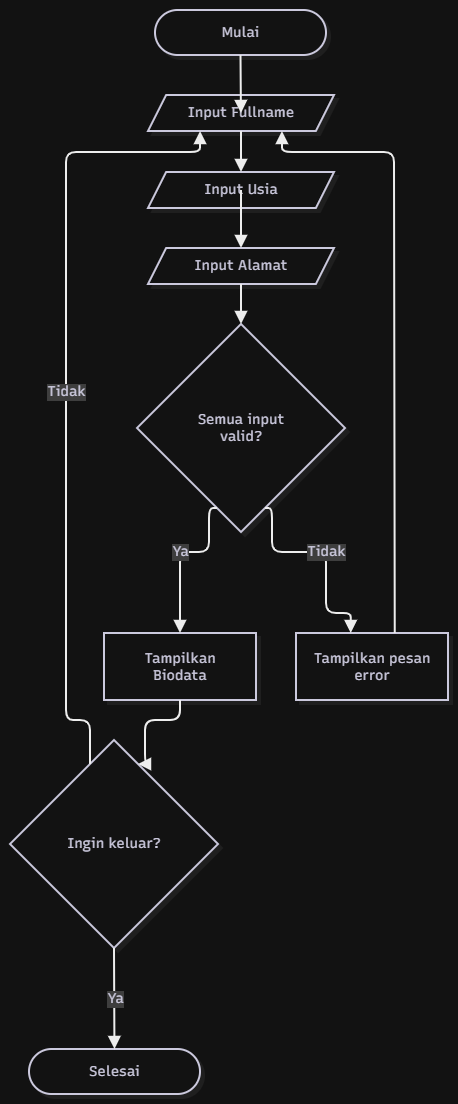

The diagram above was exported from draw.io. Its source (the exported page's mxGraphModel, read from the mxfile embedded in the PNG):
<mxGraphModel dx="2037" dy="1163" grid="1" gridSize="10" guides="1" tooltips="1" connect="1" arrows="1" fold="1" page="1" pageScale="1" pageWidth="850" pageHeight="1100" math="0" shadow="0">
  <root>
    <mxCell id="0" />
    <mxCell id="1" parent="0" />
    <UserObject label="" mermaidData="{&#10;  &quot;data&quot;: &quot;\nflowchart TD;\n    A([Mulai]) --&gt; B[/Input Fullname/]\n    B --&gt; C[/Input Usia/]\n    C --&gt; D[/Input Alamat/]\n    D --&gt; E{Semua input valid?}\n    E -- Tidak --&gt; F[Tampilkan pesan error]\n    F --&gt; B\n    E -- Ya --&gt; G[Tampilkan Biodata]\n    G --&gt; H{Ingin keluar?}\n    H -- Ya --&gt; I([Selesai])\n    H -- Tidak --&gt; B\n&quot;,&#10;  &quot;config&quot;: null,&#10;  &quot;version&quot;: &quot;12&quot;&#10;}" id="EKhZrToDp2TofpgsyglR-10">
      <mxCell connectable="0" parent="1" style="group;transparentBounds=1;editIcon=1;lockedGroup=0;groupPadding=10;" vertex="1">
        <mxGeometry as="geometry" />
      </mxCell>
    </UserObject>
    <UserObject label="Mulai" mermaidId="n:A" mermaidBaseStyle="html=1;rounded=1;whiteSpace=wrap;arcSize=50;strokeWidth=2;fillColor=#ffffff;strokeColor=#28253D;fontColor=#28253D;fontFamily=Recursive;fontSize=14;shadow=1;shadowColor=#000000;shadowOffsetX=4;shadowOffsetY=4;shadowBlur=0;shadowOpacity=6;" mermaidBaseValue="Mulai" id="EKhZrToDp2TofpgsyglR-11">
      <mxCell parent="EKhZrToDp2TofpgsyglR-10" style="html=1;rounded=1;whiteSpace=wrap;arcSize=50;strokeWidth=2;fillColor=#ffffff;strokeColor=#28253D;fontColor=#28253D;fontFamily=Recursive;fontSize=14;shadow=1;shadowColor=#000000;shadowOffsetX=4;shadowOffsetY=4;shadowBlur=0;shadowOpacity=6;fontSource=https%3A%2F%2Ffonts.googleapis.com%2Fcss%3Ffamily%3DRecursive;" vertex="1">
        <mxGeometry height="45" width="171" x="325" y="70" as="geometry" />
      </mxCell>
    </UserObject>
    <UserObject label="Input Fullname" mermaidId="n:B" mermaidBaseStyle="html=1;shape=parallelogram;perimeter=parallelogramPerimeter;fixedSize=1;size=18.125;strokeWidth=2;whiteSpace=wrap;fillColor=#ffffff;strokeColor=#28253D;fontColor=#28253D;fontFamily=Recursive;fontSize=14;shadow=1;shadowColor=#000000;shadowOffsetX=4;shadowOffsetY=4;shadowBlur=0;shadowOpacity=6;" mermaidBaseValue="Input Fullname" id="EKhZrToDp2TofpgsyglR-12">
      <mxCell parent="EKhZrToDp2TofpgsyglR-10" style="html=1;shape=parallelogram;perimeter=parallelogramPerimeter;fixedSize=1;size=18.125;strokeWidth=2;whiteSpace=wrap;fillColor=#ffffff;strokeColor=#28253D;fontColor=#28253D;fontFamily=Recursive;fontSize=14;shadow=1;shadowColor=#000000;shadowOffsetX=4;shadowOffsetY=4;shadowBlur=0;shadowOpacity=6;fontSource=https%3A%2F%2Ffonts.googleapis.com%2Fcss%3Ffamily%3DRecursive;" vertex="1">
        <mxGeometry height="36" width="186" x="318" y="155" as="geometry" />
      </mxCell>
    </UserObject>
    <UserObject label="Input Usia" mermaidId="n:C" mermaidBaseStyle="html=1;shape=parallelogram;perimeter=parallelogramPerimeter;fixedSize=1;size=18.125;strokeWidth=2;whiteSpace=wrap;fillColor=#ffffff;strokeColor=#28253D;fontColor=#28253D;fontFamily=Recursive;fontSize=14;shadow=1;shadowColor=#000000;shadowOffsetX=4;shadowOffsetY=4;shadowBlur=0;shadowOpacity=6;" mermaidBaseValue="Input Usia" id="EKhZrToDp2TofpgsyglR-13">
      <mxCell parent="EKhZrToDp2TofpgsyglR-10" style="html=1;shape=parallelogram;perimeter=parallelogramPerimeter;fixedSize=1;size=18.125;strokeWidth=2;whiteSpace=wrap;fillColor=#ffffff;strokeColor=#28253D;fontColor=#28253D;fontFamily=Recursive;fontSize=14;shadow=1;shadowColor=#000000;shadowOffsetX=4;shadowOffsetY=4;shadowBlur=0;shadowOpacity=6;fontSource=https%3A%2F%2Ffonts.googleapis.com%2Fcss%3Ffamily%3DRecursive;" vertex="1">
        <mxGeometry height="36" width="186" x="318" y="232" as="geometry" />
      </mxCell>
    </UserObject>
    <UserObject label="Input Alamat" mermaidId="n:D" mermaidBaseStyle="html=1;shape=parallelogram;perimeter=parallelogramPerimeter;fixedSize=1;size=18.125;strokeWidth=2;whiteSpace=wrap;fillColor=#ffffff;strokeColor=#28253D;fontColor=#28253D;fontFamily=Recursive;fontSize=14;shadow=1;shadowColor=#000000;shadowOffsetX=4;shadowOffsetY=4;shadowBlur=0;shadowOpacity=6;" mermaidBaseValue="Input Alamat" id="EKhZrToDp2TofpgsyglR-14">
      <mxCell parent="EKhZrToDp2TofpgsyglR-10" style="html=1;shape=parallelogram;perimeter=parallelogramPerimeter;fixedSize=1;size=18.125;strokeWidth=2;whiteSpace=wrap;fillColor=#ffffff;strokeColor=#28253D;fontColor=#28253D;fontFamily=Recursive;fontSize=14;shadow=1;shadowColor=#000000;shadowOffsetX=4;shadowOffsetY=4;shadowBlur=0;shadowOpacity=6;fontSource=https%3A%2F%2Ffonts.googleapis.com%2Fcss%3Ffamily%3DRecursive;" vertex="1">
        <mxGeometry height="36" width="186" x="318" y="308" as="geometry" />
      </mxCell>
    </UserObject>
    <UserObject label="Semua input valid?" mermaidId="n:E" mermaidBaseStyle="rhombus;html=1;strokeWidth=2;whiteSpace=wrap;fillColor=#ffffff;strokeColor=#28253D;fontColor=#28253D;fontFamily=Recursive;fontSize=14;shadow=1;shadowColor=#000000;shadowOffsetX=4;shadowOffsetY=4;shadowBlur=0;shadowOpacity=6;" mermaidBaseValue="Semua input valid?" id="EKhZrToDp2TofpgsyglR-15">
      <mxCell parent="EKhZrToDp2TofpgsyglR-10" style="rhombus;html=1;strokeWidth=2;whiteSpace=wrap;fillColor=#ffffff;strokeColor=#28253D;fontColor=#28253D;fontFamily=Recursive;fontSize=14;shadow=1;shadowColor=#000000;shadowOffsetX=4;shadowOffsetY=4;shadowBlur=0;shadowOpacity=6;labelWidth=120;fontSource=https%3A%2F%2Ffonts.googleapis.com%2Fcss%3Ffamily%3DRecursive;" vertex="1">
        <mxGeometry height="208" width="208" x="307" y="384" as="geometry" />
      </mxCell>
    </UserObject>
    <UserObject label="Tampilkan pesan error" mermaidId="n:F" mermaidBaseStyle="html=1;whiteSpace=wrap;strokeWidth=2;fillColor=#ffffff;strokeColor=#28253D;fontColor=#28253D;fontFamily=Recursive;fontSize=14;shadow=1;shadowColor=#000000;shadowOffsetX=4;shadowOffsetY=4;shadowBlur=0;shadowOpacity=6;" mermaidBaseValue="Tampilkan pesan error" id="EKhZrToDp2TofpgsyglR-16">
      <mxCell parent="EKhZrToDp2TofpgsyglR-10" style="html=1;whiteSpace=wrap;strokeWidth=2;fillColor=#ffffff;strokeColor=#28253D;fontColor=#28253D;fontFamily=Recursive;fontSize=14;shadow=1;shadowColor=#000000;shadowOffsetX=4;shadowOffsetY=4;shadowBlur=0;shadowOpacity=6;labelWidth=120;fontSource=https%3A%2F%2Ffonts.googleapis.com%2Fcss%3Ffamily%3DRecursive;" vertex="1">
        <mxGeometry height="67" width="152" x="466" y="693" as="geometry" />
      </mxCell>
    </UserObject>
    <UserObject label="Tampilkan Biodata" mermaidId="n:G" mermaidBaseStyle="html=1;whiteSpace=wrap;strokeWidth=2;fillColor=#ffffff;strokeColor=#28253D;fontColor=#28253D;fontFamily=Recursive;fontSize=14;shadow=1;shadowColor=#000000;shadowOffsetX=4;shadowOffsetY=4;shadowBlur=0;shadowOpacity=6;" mermaidBaseValue="Tampilkan Biodata" id="EKhZrToDp2TofpgsyglR-17">
      <mxCell parent="EKhZrToDp2TofpgsyglR-10" style="html=1;whiteSpace=wrap;strokeWidth=2;fillColor=#ffffff;strokeColor=#28253D;fontColor=#28253D;fontFamily=Recursive;fontSize=14;shadow=1;shadowColor=#000000;shadowOffsetX=4;shadowOffsetY=4;shadowBlur=0;shadowOpacity=6;labelWidth=120;fontSource=https%3A%2F%2Ffonts.googleapis.com%2Fcss%3Ffamily%3DRecursive;" vertex="1">
        <mxGeometry height="67" width="152" x="274" y="693" as="geometry" />
      </mxCell>
    </UserObject>
    <UserObject label="Ingin keluar?" mermaidId="n:H" mermaidBaseStyle="rhombus;html=1;strokeWidth=2;whiteSpace=wrap;fillColor=#ffffff;strokeColor=#28253D;fontColor=#28253D;fontFamily=Recursive;fontSize=14;shadow=1;shadowColor=#000000;shadowOffsetX=4;shadowOffsetY=4;shadowBlur=0;shadowOpacity=6;" mermaidBaseValue="Ingin keluar?" id="EKhZrToDp2TofpgsyglR-18">
      <mxCell parent="EKhZrToDp2TofpgsyglR-10" style="rhombus;html=1;strokeWidth=2;whiteSpace=wrap;fillColor=#ffffff;strokeColor=#28253D;fontColor=#28253D;fontFamily=Recursive;fontSize=14;shadow=1;shadowColor=#000000;shadowOffsetX=4;shadowOffsetY=4;shadowBlur=0;shadowOpacity=6;fontSource=https%3A%2F%2Ffonts.googleapis.com%2Fcss%3Ffamily%3DRecursive;" vertex="1">
        <mxGeometry height="208" width="208" x="180" y="800" as="geometry" />
      </mxCell>
    </UserObject>
    <UserObject label="Selesai" mermaidId="n:I" mermaidBaseStyle="html=1;rounded=1;whiteSpace=wrap;arcSize=50;strokeWidth=2;fillColor=#ffffff;strokeColor=#28253D;fontColor=#28253D;fontFamily=Recursive;fontSize=14;shadow=1;shadowColor=#000000;shadowOffsetX=4;shadowOffsetY=4;shadowBlur=0;shadowOpacity=6;" mermaidBaseValue="Selesai" id="EKhZrToDp2TofpgsyglR-19">
      <mxCell parent="EKhZrToDp2TofpgsyglR-10" style="html=1;rounded=1;whiteSpace=wrap;arcSize=50;strokeWidth=2;fillColor=#ffffff;strokeColor=#28253D;fontColor=#28253D;fontFamily=Recursive;fontSize=14;shadow=1;shadowColor=#000000;shadowOffsetX=4;shadowOffsetY=4;shadowBlur=0;shadowOpacity=6;fontSource=https%3A%2F%2Ffonts.googleapis.com%2Fcss%3Ffamily%3DRecursive;" vertex="1">
        <mxGeometry height="45" width="171" x="199" y="1109" as="geometry" />
      </mxCell>
    </UserObject>
    <UserObject label="" mermaidId="e:A-&gt;B#0" mermaidBaseStyle="edgeStyle=orthogonalEdgeStyle;rounded=1;curved=0;startArrow=none;endArrow=block;endSize=8;jumpStyle=arc;jumpSize=12;strokeColor=#000000;exitX=0.5;exitY=1;entryX=0.5;entryY=0.01;strokeWidth=2;targetPerimeterSpacing=4;" mermaidBaseValue="" id="EKhZrToDp2TofpgsyglR-20">
      <mxCell edge="1" parent="EKhZrToDp2TofpgsyglR-10" source="EKhZrToDp2TofpgsyglR-11" style="edgeStyle=orthogonalEdgeStyle;rounded=1;curved=0;startArrow=none;endArrow=block;endSize=8;jumpStyle=arc;jumpSize=12;strokeColor=#000000;exitX=0.5;exitY=1;entryX=0.5;entryY=0.01;strokeWidth=2;targetPerimeterSpacing=4;" target="EKhZrToDp2TofpgsyglR-12">
        <mxGeometry relative="1" as="geometry">
          <Array as="points" />
        </mxGeometry>
      </mxCell>
    </UserObject>
    <UserObject label="" mermaidId="e:B-&gt;C#0" mermaidBaseStyle="edgeStyle=orthogonalEdgeStyle;rounded=1;curved=0;startArrow=none;endArrow=block;endSize=8;jumpStyle=arc;jumpSize=12;strokeColor=#000000;exitX=0.5;exitY=1;entryX=0.5;entryY=0;strokeWidth=2;targetPerimeterSpacing=4;" mermaidBaseValue="" id="EKhZrToDp2TofpgsyglR-21">
      <mxCell edge="1" parent="EKhZrToDp2TofpgsyglR-10" source="EKhZrToDp2TofpgsyglR-12" style="edgeStyle=orthogonalEdgeStyle;rounded=1;curved=0;startArrow=none;endArrow=block;endSize=8;jumpStyle=arc;jumpSize=12;strokeColor=#000000;exitX=0.5;exitY=1;entryX=0.5;entryY=0;strokeWidth=2;targetPerimeterSpacing=4;" target="EKhZrToDp2TofpgsyglR-13">
        <mxGeometry relative="1" as="geometry">
          <Array as="points" />
        </mxGeometry>
      </mxCell>
    </UserObject>
    <UserObject label="" mermaidId="e:C-&gt;D#0" mermaidBaseStyle="edgeStyle=orthogonalEdgeStyle;rounded=1;curved=0;startArrow=none;endArrow=block;endSize=8;jumpStyle=arc;jumpSize=12;strokeColor=#000000;exitX=0.5;exitY=0.99;entryX=0.5;entryY=0;strokeWidth=2;targetPerimeterSpacing=4;" mermaidBaseValue="" id="EKhZrToDp2TofpgsyglR-22">
      <mxCell edge="1" parent="EKhZrToDp2TofpgsyglR-10" source="EKhZrToDp2TofpgsyglR-13" style="edgeStyle=orthogonalEdgeStyle;rounded=1;curved=0;startArrow=none;endArrow=block;endSize=8;jumpStyle=arc;jumpSize=12;strokeColor=#000000;exitX=0.5;exitY=0.99;entryX=0.5;entryY=0;strokeWidth=2;targetPerimeterSpacing=4;" target="EKhZrToDp2TofpgsyglR-14">
        <mxGeometry relative="1" as="geometry">
          <Array as="points" />
        </mxGeometry>
      </mxCell>
    </UserObject>
    <UserObject label="" mermaidId="e:D-&gt;E#0" mermaidBaseStyle="edgeStyle=orthogonalEdgeStyle;rounded=1;curved=0;startArrow=none;endArrow=block;endSize=8;jumpStyle=arc;jumpSize=12;strokeColor=#000000;exitX=0.5;exitY=1;entryX=0.5;entryY=0;strokeWidth=2;targetPerimeterSpacing=4;" mermaidBaseValue="" id="EKhZrToDp2TofpgsyglR-23">
      <mxCell edge="1" parent="EKhZrToDp2TofpgsyglR-10" source="EKhZrToDp2TofpgsyglR-14" style="edgeStyle=orthogonalEdgeStyle;rounded=1;curved=0;startArrow=none;endArrow=block;endSize=8;jumpStyle=arc;jumpSize=12;strokeColor=#000000;exitX=0.5;exitY=1;entryX=0.5;entryY=0;strokeWidth=2;targetPerimeterSpacing=4;" target="EKhZrToDp2TofpgsyglR-15">
        <mxGeometry relative="1" as="geometry">
          <Array as="points" />
        </mxGeometry>
      </mxCell>
    </UserObject>
    <UserObject label="Tidak" mermaidId="e:E-&gt;F#0" mermaidBaseStyle="edgeStyle=orthogonalEdgeStyle;rounded=1;curved=0;startArrow=none;endArrow=block;endSize=8;jumpStyle=arc;jumpSize=12;strokeColor=#000000;html=1;fontSize=16;labelBackgroundColor=#cccccc;fontFamily=Recursive;fontColor=#28253D;exitX=0.65;exitY=1;entryX=0.36;entryY=0;strokeWidth=2;targetPerimeterSpacing=4;" mermaidBaseValue="Tidak" id="EKhZrToDp2TofpgsyglR-24">
      <mxCell edge="1" parent="EKhZrToDp2TofpgsyglR-10" source="EKhZrToDp2TofpgsyglR-15" style="edgeStyle=orthogonalEdgeStyle;rounded=1;curved=0;startArrow=none;endArrow=block;endSize=8;jumpStyle=arc;jumpSize=12;strokeColor=#000000;html=1;fontSize=14;labelBackgroundColor=#cccccc;fontFamily=Recursive;fontColor=#28253D;exitX=0.65;exitY=1;entryX=0.36;entryY=0;strokeWidth=2;targetPerimeterSpacing=4;fontSource=https%3A%2F%2Ffonts.googleapis.com%2Fcss%3Ffamily%3DRecursive;" target="EKhZrToDp2TofpgsyglR-16">
        <mxGeometry relative="1" as="geometry">
          <Array as="points">
            <mxPoint x="442" y="612" />
            <mxPoint x="496" y="612" />
            <mxPoint x="496" y="673" />
            <mxPoint x="520" y="673" />
          </Array>
        </mxGeometry>
      </mxCell>
    </UserObject>
    <UserObject label="" mermaidId="e:F-&gt;B#0" mermaidBaseStyle="edgeStyle=orthogonalEdgeStyle;rounded=1;curved=0;startArrow=none;endArrow=block;endSize=8;jumpStyle=arc;jumpSize=12;strokeColor=#000000;exitX=0.65;exitY=0;entryX=0.72;entryY=1;strokeWidth=2;targetPerimeterSpacing=4;" mermaidBaseValue="" id="EKhZrToDp2TofpgsyglR-25">
      <mxCell edge="1" parent="EKhZrToDp2TofpgsyglR-10" source="EKhZrToDp2TofpgsyglR-16" style="edgeStyle=orthogonalEdgeStyle;rounded=1;curved=0;startArrow=none;endArrow=block;endSize=8;jumpStyle=arc;jumpSize=12;strokeColor=#000000;exitX=0.65;exitY=0;entryX=0.72;entryY=1;strokeWidth=2;targetPerimeterSpacing=4;" target="EKhZrToDp2TofpgsyglR-12">
        <mxGeometry relative="1" as="geometry">
          <Array as="points">
            <mxPoint x="564" y="643" />
            <mxPoint x="564" y="488" />
            <mxPoint x="564" y="326" />
            <mxPoint x="564" y="250" />
            <mxPoint x="564" y="212" />
            <mxPoint x="452" y="212" />
          </Array>
        </mxGeometry>
      </mxCell>
    </UserObject>
    <UserObject label="Ya" mermaidId="e:E-&gt;G#0" mermaidBaseStyle="edgeStyle=orthogonalEdgeStyle;rounded=1;curved=0;startArrow=none;endArrow=block;endSize=8;jumpStyle=arc;jumpSize=12;strokeColor=#000000;html=1;fontSize=16;labelBackgroundColor=#cccccc;fontFamily=Recursive;fontColor=#28253D;exitX=0.35;exitY=1;entryX=0.5;entryY=0;strokeWidth=2;targetPerimeterSpacing=4;" mermaidBaseValue="Ya" id="EKhZrToDp2TofpgsyglR-26">
      <mxCell edge="1" parent="EKhZrToDp2TofpgsyglR-10" source="EKhZrToDp2TofpgsyglR-15" style="edgeStyle=orthogonalEdgeStyle;rounded=1;curved=0;startArrow=none;endArrow=block;endSize=8;jumpStyle=arc;jumpSize=12;strokeColor=#000000;html=1;fontSize=14;labelBackgroundColor=#cccccc;fontFamily=Recursive;fontColor=#28253D;exitX=0.35;exitY=1;entryX=0.5;entryY=0;strokeWidth=2;targetPerimeterSpacing=4;fontSource=https%3A%2F%2Ffonts.googleapis.com%2Fcss%3Ffamily%3DRecursive;" target="EKhZrToDp2TofpgsyglR-17">
        <mxGeometry relative="1" as="geometry">
          <Array as="points">
            <mxPoint x="379" y="612" />
            <mxPoint x="350" y="612" />
          </Array>
        </mxGeometry>
      </mxCell>
    </UserObject>
    <UserObject label="" mermaidId="e:G-&gt;H#0" mermaidBaseStyle="edgeStyle=orthogonalEdgeStyle;rounded=1;curved=0;startArrow=none;endArrow=block;endSize=8;jumpStyle=arc;jumpSize=12;strokeColor=#000000;exitX=0.5;exitY=0.99;entryX=0.65;entryY=0;strokeWidth=2;targetPerimeterSpacing=4;" mermaidBaseValue="" id="EKhZrToDp2TofpgsyglR-27">
      <mxCell edge="1" parent="EKhZrToDp2TofpgsyglR-10" source="EKhZrToDp2TofpgsyglR-17" style="edgeStyle=orthogonalEdgeStyle;rounded=1;curved=0;startArrow=none;endArrow=block;endSize=8;jumpStyle=arc;jumpSize=12;strokeColor=#000000;exitX=0.5;exitY=0.99;entryX=0.65;entryY=0;strokeWidth=2;targetPerimeterSpacing=4;" target="EKhZrToDp2TofpgsyglR-18">
        <mxGeometry relative="1" as="geometry">
          <Array as="points">
            <mxPoint x="350" y="780" />
            <mxPoint x="315" y="780" />
          </Array>
        </mxGeometry>
      </mxCell>
    </UserObject>
    <UserObject label="Ya" mermaidId="e:H-&gt;I#0" mermaidBaseStyle="edgeStyle=orthogonalEdgeStyle;rounded=1;curved=0;startArrow=none;endArrow=block;endSize=8;jumpStyle=arc;jumpSize=12;strokeColor=#000000;html=1;fontSize=16;labelBackgroundColor=#cccccc;fontFamily=Recursive;fontColor=#28253D;exitX=0.5;exitY=1;entryX=0.5;entryY=0;strokeWidth=2;targetPerimeterSpacing=4;" mermaidBaseValue="Ya" id="EKhZrToDp2TofpgsyglR-28">
      <mxCell edge="1" parent="EKhZrToDp2TofpgsyglR-10" source="EKhZrToDp2TofpgsyglR-18" style="edgeStyle=orthogonalEdgeStyle;rounded=1;curved=0;startArrow=none;endArrow=block;endSize=8;jumpStyle=arc;jumpSize=12;strokeColor=#000000;html=1;fontSize=14;labelBackgroundColor=#cccccc;fontFamily=Recursive;fontColor=#28253D;exitX=0.5;exitY=1;entryX=0.5;entryY=0;strokeWidth=2;targetPerimeterSpacing=4;fontSource=https%3A%2F%2Ffonts.googleapis.com%2Fcss%3Ffamily%3DRecursive;" target="EKhZrToDp2TofpgsyglR-19">
        <mxGeometry relative="1" as="geometry">
          <Array as="points" />
        </mxGeometry>
      </mxCell>
    </UserObject>
    <UserObject label="Tidak" mermaidId="e:H-&gt;B#0" mermaidBaseStyle="edgeStyle=orthogonalEdgeStyle;rounded=1;curved=0;startArrow=none;endArrow=block;endSize=8;jumpStyle=arc;jumpSize=12;strokeColor=#000000;html=1;fontSize=16;labelBackgroundColor=#cccccc;fontFamily=Recursive;fontColor=#28253D;exitX=0.35;exitY=0;entryX=0.28;entryY=1;strokeWidth=2;targetPerimeterSpacing=4;" mermaidBaseValue="Tidak" id="EKhZrToDp2TofpgsyglR-29">
      <mxCell edge="1" parent="EKhZrToDp2TofpgsyglR-10" source="EKhZrToDp2TofpgsyglR-18" style="edgeStyle=orthogonalEdgeStyle;rounded=1;curved=0;startArrow=none;endArrow=block;endSize=8;jumpStyle=arc;jumpSize=12;strokeColor=#000000;html=1;fontSize=14;labelBackgroundColor=#cccccc;fontFamily=Recursive;fontColor=#28253D;exitX=0.35;exitY=0;entryX=0.28;entryY=1;strokeWidth=2;targetPerimeterSpacing=4;fontSource=https%3A%2F%2Ffonts.googleapis.com%2Fcss%3Ffamily%3DRecursive;" target="EKhZrToDp2TofpgsyglR-12">
        <mxGeometry relative="1" as="geometry">
          <Array as="points">
            <mxPoint x="253" y="780" />
            <mxPoint x="236" y="780" />
            <mxPoint x="236" y="726" />
            <mxPoint x="236" y="643" />
            <mxPoint x="236" y="326" />
            <mxPoint x="236" y="250" />
            <mxPoint x="236" y="212" />
            <mxPoint x="369" y="212" />
          </Array>
        </mxGeometry>
      </mxCell>
    </UserObject>
  </root>
</mxGraphModel>